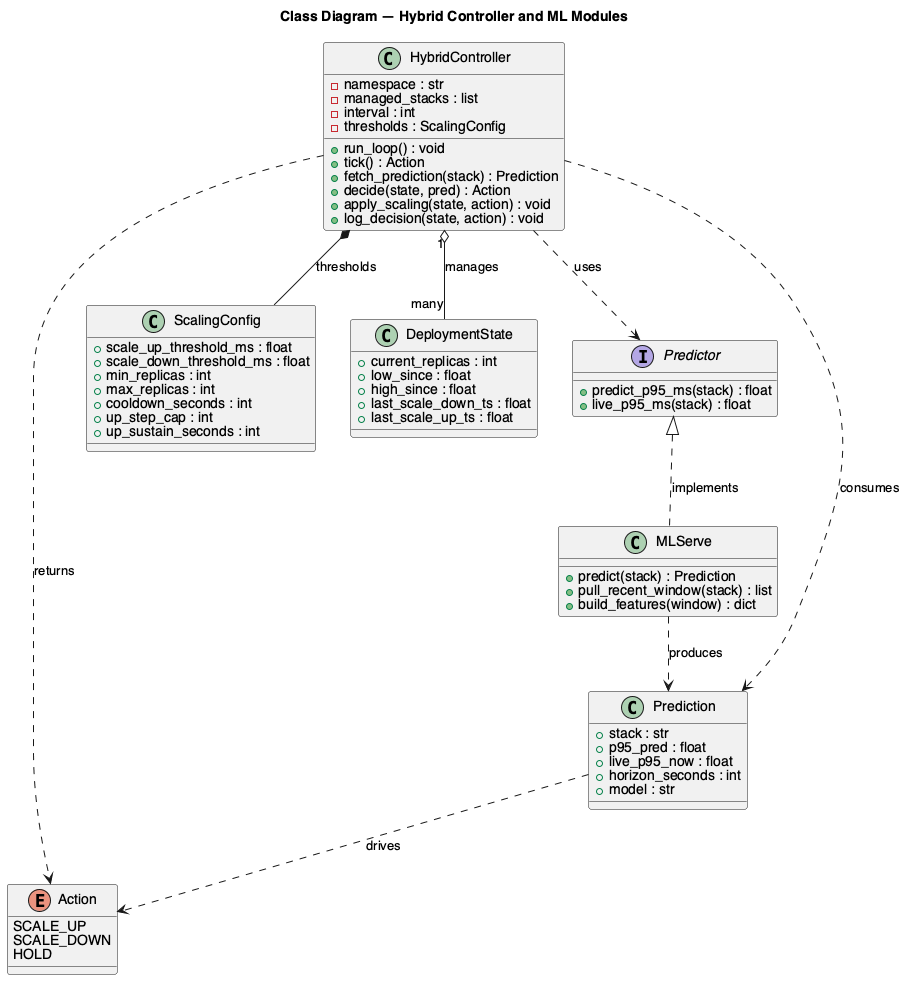

The diagram above was rendered by PlantUML. Its source (embedded in the PNG):
@startuml 06_class_diagram
' Class diagram — hybrid controller and ML serving modules
skinparam backgroundColor #FFFFFF
skinparam shadowing false
skinparam defaultFontName "Helvetica"
title Class Diagram — Hybrid Controller and ML Modules

enum Action {
  SCALE_UP
  SCALE_DOWN
  HOLD
}

class HybridController {
  - namespace : str
  - managed_stacks : list
  - interval : int
  - thresholds : ScalingConfig
  + run_loop() : void
  + tick() : Action
  + fetch_prediction(stack) : Prediction
  + decide(state, pred) : Action
  + apply_scaling(state, action) : void
  + log_decision(state, action) : void
}

class ScalingConfig {
  + scale_up_threshold_ms : float
  + scale_down_threshold_ms : float
  + min_replicas : int
  + max_replicas : int
  + cooldown_seconds : int
  + up_step_cap : int
  + up_sustain_seconds : int
}

class DeploymentState {
  + current_replicas : int
  + low_since : float
  + high_since : float
  + last_scale_down_ts : float
  + last_scale_up_ts : float
}

interface Predictor {
  + predict_p95_ms(stack) : float
  + live_p95_ms(stack) : float
}

class MLServe {
  + predict(stack) : Prediction
  + pull_recent_window(stack) : list
  + build_features(window) : dict
}

class Prediction {
  + stack : str
  + p95_pred : float
  + live_p95_now : float
  + horizon_seconds : int
  + model : str
}

HybridController *-- ScalingConfig : thresholds
HybridController "1" o-- "many" DeploymentState : manages
HybridController ..> Predictor : uses
HybridController ..> Prediction : consumes
HybridController ..> Action : returns
Predictor <|.. MLServe : implements
MLServe ..> Prediction : produces
Prediction ..> Action : drives
@enduml